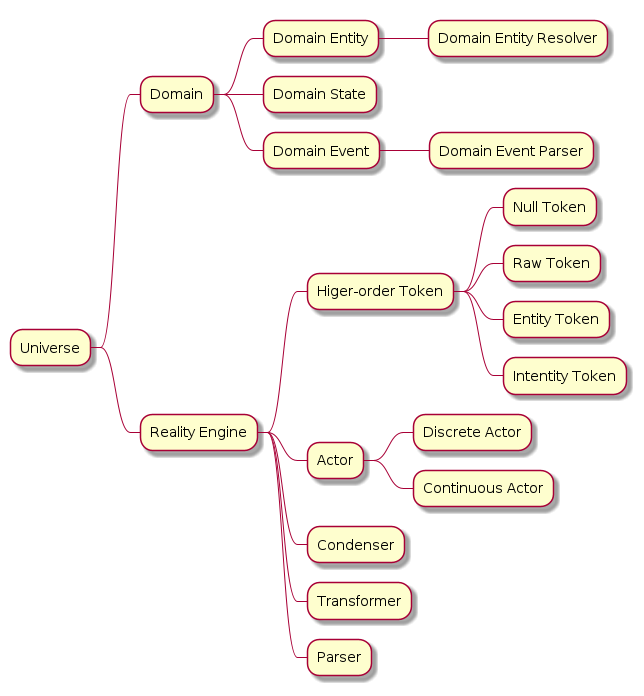

The diagram above was rendered by PlantUML. Its source (embedded in the PNG):
@startmindmap concepts
* Universe

** Domain

*** Domain Entity
**** Domain Entity Resolver

*** Domain State

*** Domain Event
**** Domain Event Parser

** Reality Engine

*** Higer-order Token
**** Null Token
**** Raw Token
**** Entity Token
**** Intentity Token

*** Actor
**** Discrete Actor
**** Continuous Actor

*** Condenser
*** Transformer
*** Parser
@endmindmap